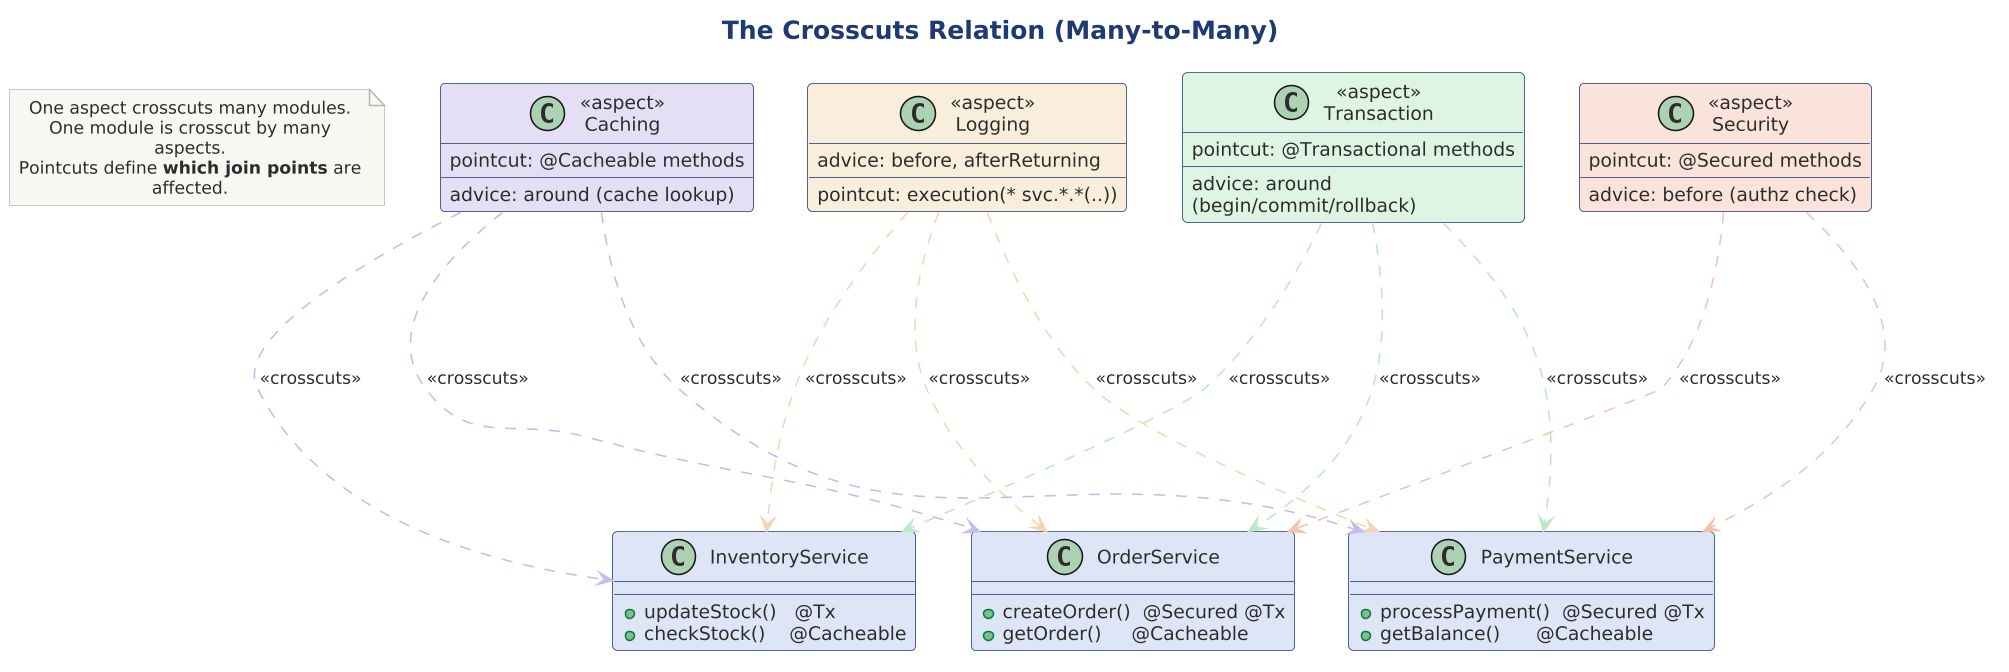

The diagram above was rendered by PlantUML. Its source (embedded in the PNG):
@startuml

scale 1.5625




!include ../../../../../../tooling/styles/plantuml/structural/component-diagram-style.iuml

title The Crosscuts Relation (Many-to-Many)

together {
  class "<<aspect>>\nLogging" as log $fill_caution {
    pointcut: execution(* svc.*.*(..))
    advice: before, afterReturning
  }

  class "<<aspect>>\nSecurity" as sec $fill_invalid {
    pointcut: @Secured methods
    advice: before (authz check)
  }

  class "<<aspect>>\nTransaction" as tx $fill_ok {
    pointcut: @Transactional methods
    advice: around (begin/commit/rollback)
  }

  class "<<aspect>>\nCaching" as cache $fill_alt {
    pointcut: @Cacheable methods
    advice: around (cache lookup)
  }
}

together {
  class "OrderService" as os $fill_primary {
    + createOrder()  @Secured @Tx
    + getOrder()     @Cacheable
  }

  class "PaymentService" as pay $fill_primary {
    + processPayment()  @Secured @Tx
    + getBalance()      @Cacheable
  }

  class "InventoryService" as inv $fill_primary {
    + updateStock()   @Tx
    + checkStock()    @Cacheable
  }
}

log ..[$deep_caution]..> os : <<crosscuts>>
log ..[$deep_caution]..> pay : <<crosscuts>>
log ..[$deep_caution]..> inv : <<crosscuts>>

sec ..[$deep_invalid]..> os : <<crosscuts>>
sec ..[$deep_invalid]..> pay : <<crosscuts>>

tx ..[$deep_ok]..> os : <<crosscuts>>
tx ..[$deep_ok]..> pay : <<crosscuts>>
tx ..[$deep_ok]..> inv : <<crosscuts>>

cache ..[$deep_alt]..> os : <<crosscuts>>
cache ..[$deep_alt]..> pay : <<crosscuts>>
cache ..[$deep_alt]..> inv : <<crosscuts>>

note as N1
  One aspect crosscuts many modules.
  One module is crosscut by many aspects.
  Pointcuts define **which join points** are affected.
end note

@enduml